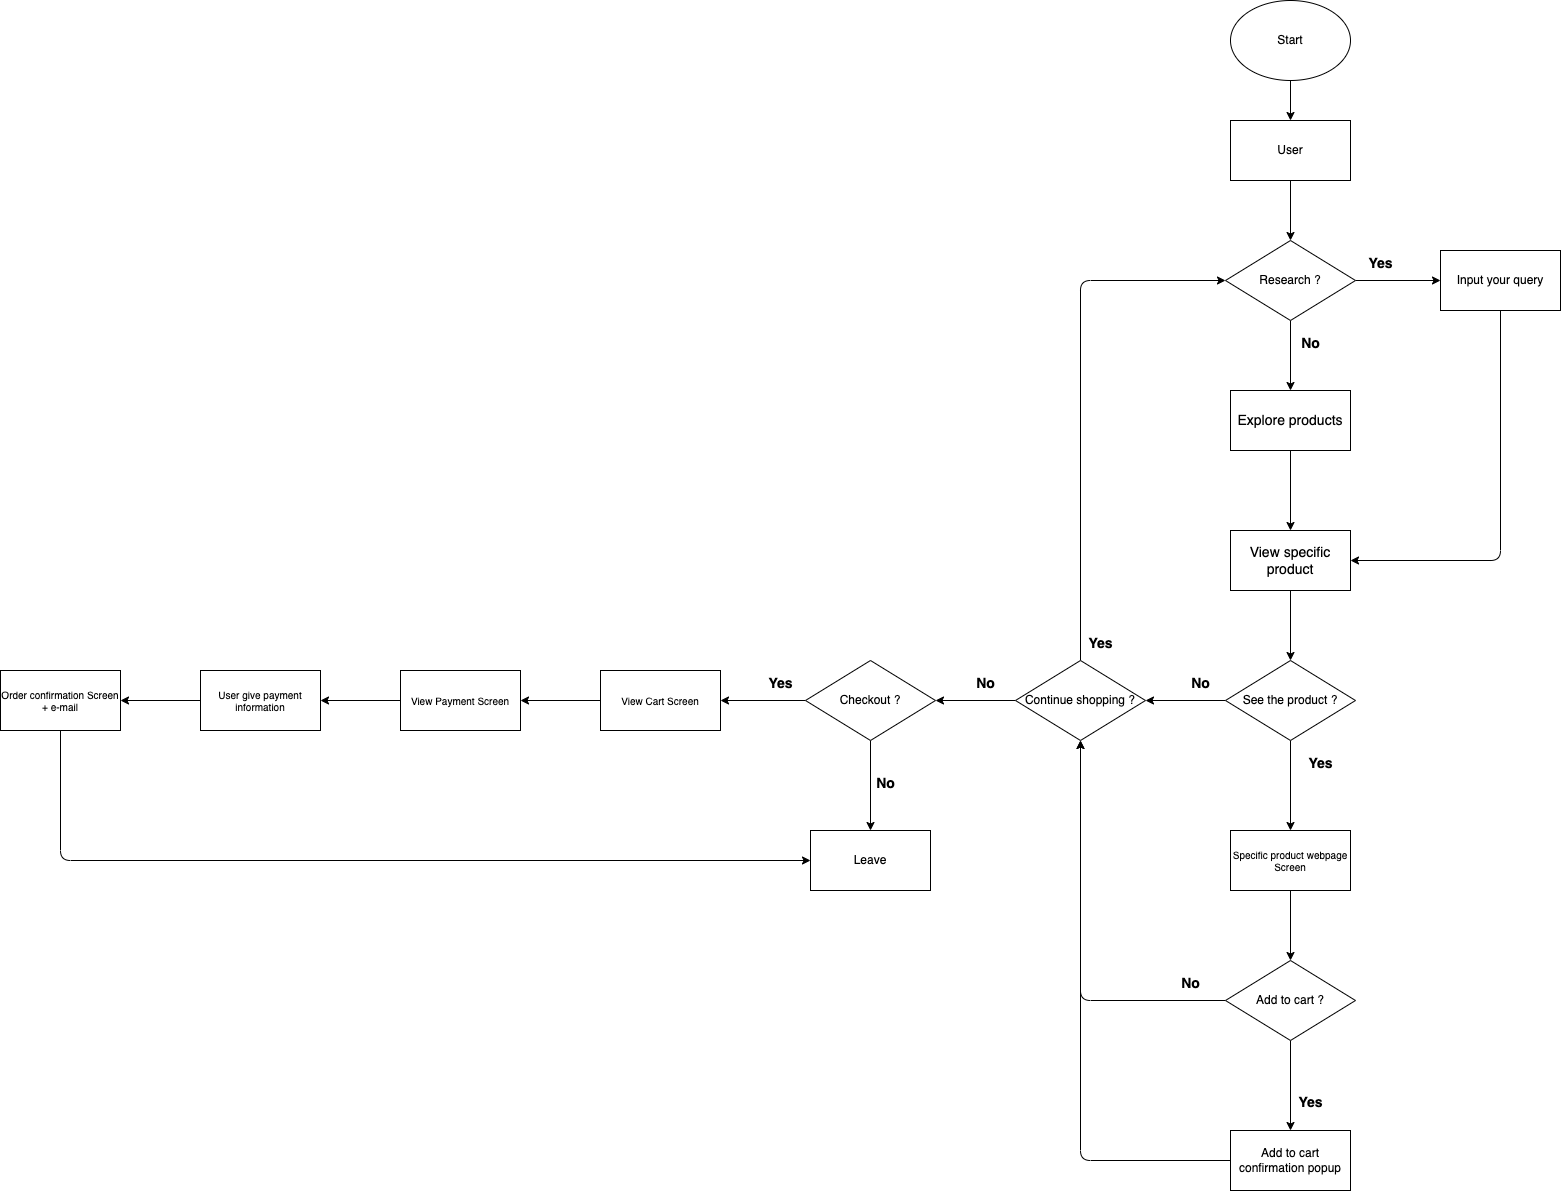

The diagram above was exported from draw.io. Its source (the exported page's mxGraphModel, read from the mxfile embedded in the PNG):
<mxGraphModel dx="2494" dy="875" grid="1" gridSize="10" guides="1" tooltips="1" connect="1" arrows="1" fold="1" page="1" pageScale="1" pageWidth="827" pageHeight="1169" math="0" shadow="0">
  <root>
    <mxCell id="0" />
    <mxCell id="1" parent="0" />
    <mxCell id="8" style="edgeStyle=none;html=1;" edge="1" parent="1" source="2" target="10">
      <mxGeometry relative="1" as="geometry">
        <mxPoint x="400" y="170" as="targetPoint" />
      </mxGeometry>
    </mxCell>
    <mxCell id="2" value="Start" style="ellipse;whiteSpace=wrap;html=1;" vertex="1" parent="1">
      <mxGeometry x="340" y="50" width="120" height="80" as="geometry" />
    </mxCell>
    <mxCell id="13" style="edgeStyle=none;html=1;entryX=0.5;entryY=0;entryDx=0;entryDy=0;" edge="1" parent="1" source="10" target="12">
      <mxGeometry relative="1" as="geometry" />
    </mxCell>
    <mxCell id="10" value="User" style="rounded=0;whiteSpace=wrap;html=1;" vertex="1" parent="1">
      <mxGeometry x="340" y="170" width="120" height="60" as="geometry" />
    </mxCell>
    <mxCell id="14" style="edgeStyle=none;html=1;" edge="1" parent="1" source="12" target="17">
      <mxGeometry relative="1" as="geometry">
        <mxPoint x="400.0000000000002" y="440" as="targetPoint" />
      </mxGeometry>
    </mxCell>
    <mxCell id="22" value="" style="edgeStyle=none;html=1;fontSize=14;" edge="1" parent="1" source="12" target="21">
      <mxGeometry relative="1" as="geometry" />
    </mxCell>
    <mxCell id="12" value="Research ?" style="rhombus;whiteSpace=wrap;html=1;" vertex="1" parent="1">
      <mxGeometry x="335" y="290" width="130" height="80" as="geometry" />
    </mxCell>
    <mxCell id="15" value="&lt;font style=&quot;font-size: 14px&quot;&gt;No&lt;/font&gt;" style="text;strokeColor=none;fillColor=none;html=1;fontSize=24;fontStyle=1;verticalAlign=middle;align=center;" vertex="1" parent="1">
      <mxGeometry x="370" y="370" width="100" height="40" as="geometry" />
    </mxCell>
    <mxCell id="16" value="&lt;font style=&quot;font-size: 14px&quot;&gt;Yes&lt;/font&gt;" style="text;strokeColor=none;fillColor=none;html=1;fontSize=24;fontStyle=1;verticalAlign=middle;align=center;" vertex="1" parent="1">
      <mxGeometry x="440" y="290" width="100" height="40" as="geometry" />
    </mxCell>
    <mxCell id="33" value="" style="edgeStyle=none;html=1;fontSize=10;" edge="1" parent="1" source="17" target="32">
      <mxGeometry relative="1" as="geometry" />
    </mxCell>
    <mxCell id="17" value="Explore products" style="rounded=0;whiteSpace=wrap;html=1;fontSize=14;" vertex="1" parent="1">
      <mxGeometry x="340" y="440" width="120" height="60" as="geometry" />
    </mxCell>
    <mxCell id="26" style="edgeStyle=none;html=1;fontSize=14;entryX=1;entryY=0.5;entryDx=0;entryDy=0;" edge="1" parent="1" source="21" target="32">
      <mxGeometry relative="1" as="geometry">
        <mxPoint x="460.0000000000002" y="625" as="targetPoint" />
        <Array as="points">
          <mxPoint x="610" y="610" />
        </Array>
      </mxGeometry>
    </mxCell>
    <mxCell id="21" value="Input your query" style="whiteSpace=wrap;html=1;" vertex="1" parent="1">
      <mxGeometry x="550" y="300" width="120" height="60" as="geometry" />
    </mxCell>
    <mxCell id="35" value="" style="edgeStyle=none;html=1;fontSize=10;" edge="1" parent="1" source="32" target="36">
      <mxGeometry relative="1" as="geometry">
        <mxPoint x="400.0000000000002" y="710" as="targetPoint" />
      </mxGeometry>
    </mxCell>
    <mxCell id="32" value="View specific product" style="whiteSpace=wrap;html=1;fontSize=14;rounded=0;" vertex="1" parent="1">
      <mxGeometry x="340" y="580" width="120" height="60" as="geometry" />
    </mxCell>
    <mxCell id="38" value="" style="edgeStyle=none;html=1;fontSize=10;" edge="1" parent="1" source="36" target="64">
      <mxGeometry relative="1" as="geometry">
        <mxPoint x="400" y="880" as="targetPoint" />
      </mxGeometry>
    </mxCell>
    <mxCell id="42" value="" style="edgeStyle=none;html=1;fontSize=10;" edge="1" parent="1" source="36" target="41">
      <mxGeometry relative="1" as="geometry" />
    </mxCell>
    <mxCell id="36" value="See the product ?" style="rhombus;whiteSpace=wrap;html=1;" vertex="1" parent="1">
      <mxGeometry x="335" y="710" width="130" height="80" as="geometry" />
    </mxCell>
    <mxCell id="39" value="&lt;font style=&quot;font-size: 14px&quot;&gt;Yes&lt;/font&gt;" style="text;strokeColor=none;fillColor=none;html=1;fontSize=24;fontStyle=1;verticalAlign=middle;align=center;" vertex="1" parent="1">
      <mxGeometry x="380" y="790" width="100" height="40" as="geometry" />
    </mxCell>
    <mxCell id="44" style="edgeStyle=none;html=1;entryX=0;entryY=0.5;entryDx=0;entryDy=0;fontSize=10;" edge="1" parent="1" source="41" target="12">
      <mxGeometry relative="1" as="geometry">
        <Array as="points">
          <mxPoint x="190" y="330" />
        </Array>
      </mxGeometry>
    </mxCell>
    <mxCell id="47" value="" style="edgeStyle=none;html=1;fontSize=10;" edge="1" parent="1" source="41" target="46">
      <mxGeometry relative="1" as="geometry" />
    </mxCell>
    <mxCell id="41" value="Continue shopping ?" style="rhombus;whiteSpace=wrap;html=1;" vertex="1" parent="1">
      <mxGeometry x="125" y="710" width="130" height="80" as="geometry" />
    </mxCell>
    <mxCell id="43" value="&lt;font style=&quot;font-size: 14px&quot;&gt;No&lt;/font&gt;" style="text;strokeColor=none;fillColor=none;html=1;fontSize=24;fontStyle=1;verticalAlign=middle;align=center;" vertex="1" parent="1">
      <mxGeometry x="260" y="710" width="100" height="40" as="geometry" />
    </mxCell>
    <mxCell id="45" value="&lt;font style=&quot;font-size: 14px&quot;&gt;Yes&lt;/font&gt;" style="text;strokeColor=none;fillColor=none;html=1;fontSize=24;fontStyle=1;verticalAlign=middle;align=center;" vertex="1" parent="1">
      <mxGeometry x="160" y="670" width="100" height="40" as="geometry" />
    </mxCell>
    <mxCell id="50" value="" style="edgeStyle=none;html=1;fontSize=10;entryX=1;entryY=0.5;entryDx=0;entryDy=0;" edge="1" parent="1" source="46" target="51">
      <mxGeometry relative="1" as="geometry">
        <mxPoint x="-165" y="750" as="targetPoint" />
      </mxGeometry>
    </mxCell>
    <mxCell id="57" value="" style="edgeStyle=none;html=1;fontSize=10;" edge="1" parent="1" source="46" target="56">
      <mxGeometry relative="1" as="geometry" />
    </mxCell>
    <mxCell id="46" value="Checkout ?" style="rhombus;whiteSpace=wrap;html=1;" vertex="1" parent="1">
      <mxGeometry x="-85" y="710" width="130" height="80" as="geometry" />
    </mxCell>
    <mxCell id="48" value="&lt;font style=&quot;font-size: 14px&quot;&gt;No&lt;/font&gt;" style="text;strokeColor=none;fillColor=none;html=1;fontSize=24;fontStyle=1;verticalAlign=middle;align=center;" vertex="1" parent="1">
      <mxGeometry x="45" y="710" width="100" height="40" as="geometry" />
    </mxCell>
    <mxCell id="53" value="" style="edgeStyle=none;html=1;fontSize=10;" edge="1" parent="1" source="51" target="52">
      <mxGeometry relative="1" as="geometry" />
    </mxCell>
    <mxCell id="51" value="View Cart Screen" style="rounded=0;whiteSpace=wrap;html=1;fontSize=10;" vertex="1" parent="1">
      <mxGeometry x="-290" y="720" width="120" height="60" as="geometry" />
    </mxCell>
    <mxCell id="55" value="" style="edgeStyle=none;html=1;fontSize=10;" edge="1" parent="1" source="52" target="54">
      <mxGeometry relative="1" as="geometry" />
    </mxCell>
    <mxCell id="52" value="View Payment Screen" style="rounded=0;whiteSpace=wrap;html=1;fontSize=10;" vertex="1" parent="1">
      <mxGeometry x="-490" y="720" width="120" height="60" as="geometry" />
    </mxCell>
    <mxCell id="59" value="" style="edgeStyle=none;html=1;fontSize=10;" edge="1" parent="1" source="54" target="58">
      <mxGeometry relative="1" as="geometry" />
    </mxCell>
    <mxCell id="54" value="User give payment information" style="rounded=0;whiteSpace=wrap;html=1;fontSize=10;" vertex="1" parent="1">
      <mxGeometry x="-690" y="720" width="120" height="60" as="geometry" />
    </mxCell>
    <mxCell id="56" value="Leave" style="whiteSpace=wrap;html=1;" vertex="1" parent="1">
      <mxGeometry x="-80" y="880" width="120" height="60" as="geometry" />
    </mxCell>
    <mxCell id="60" style="edgeStyle=none;html=1;fontSize=10;entryX=0;entryY=0.5;entryDx=0;entryDy=0;" edge="1" parent="1" source="58" target="56">
      <mxGeometry relative="1" as="geometry">
        <mxPoint x="-830" y="920" as="targetPoint" />
        <Array as="points">
          <mxPoint x="-830" y="910" />
        </Array>
      </mxGeometry>
    </mxCell>
    <mxCell id="58" value="Order confirmation Screen + e-mail" style="rounded=0;whiteSpace=wrap;html=1;fontSize=10;" vertex="1" parent="1">
      <mxGeometry x="-890" y="720" width="120" height="60" as="geometry" />
    </mxCell>
    <mxCell id="61" value="&lt;font style=&quot;font-size: 14px&quot;&gt;Yes&lt;/font&gt;" style="text;strokeColor=none;fillColor=none;html=1;fontSize=24;fontStyle=1;verticalAlign=middle;align=center;" vertex="1" parent="1">
      <mxGeometry x="-160" y="710" width="100" height="40" as="geometry" />
    </mxCell>
    <mxCell id="62" value="&lt;font style=&quot;font-size: 14px&quot;&gt;No&lt;/font&gt;" style="text;strokeColor=none;fillColor=none;html=1;fontSize=24;fontStyle=1;verticalAlign=middle;align=center;" vertex="1" parent="1">
      <mxGeometry x="-55" y="810" width="100" height="40" as="geometry" />
    </mxCell>
    <mxCell id="66" value="" style="edgeStyle=none;html=1;fontSize=10;" edge="1" parent="1" source="64" target="67">
      <mxGeometry relative="1" as="geometry">
        <mxPoint x="400" y="1010" as="targetPoint" />
      </mxGeometry>
    </mxCell>
    <mxCell id="64" value="Specific product webpage Screen" style="rounded=0;whiteSpace=wrap;html=1;fontSize=10;" vertex="1" parent="1">
      <mxGeometry x="340" y="880" width="120" height="60" as="geometry" />
    </mxCell>
    <mxCell id="68" style="edgeStyle=none;html=1;fontSize=10;entryX=0.5;entryY=1;entryDx=0;entryDy=0;" edge="1" parent="1" source="67" target="41">
      <mxGeometry relative="1" as="geometry">
        <mxPoint x="170" y="1050" as="targetPoint" />
        <Array as="points">
          <mxPoint x="190" y="1050" />
        </Array>
      </mxGeometry>
    </mxCell>
    <mxCell id="72" value="" style="edgeStyle=none;html=1;fontSize=10;" edge="1" parent="1" source="67" target="71">
      <mxGeometry relative="1" as="geometry" />
    </mxCell>
    <mxCell id="67" value="Add to cart ?" style="rhombus;whiteSpace=wrap;html=1;" vertex="1" parent="1">
      <mxGeometry x="335" y="1010" width="130" height="80" as="geometry" />
    </mxCell>
    <mxCell id="69" value="&lt;font style=&quot;font-size: 14px&quot;&gt;No&lt;/font&gt;" style="text;strokeColor=none;fillColor=none;html=1;fontSize=24;fontStyle=1;verticalAlign=middle;align=center;" vertex="1" parent="1">
      <mxGeometry x="250" y="1010" width="100" height="40" as="geometry" />
    </mxCell>
    <mxCell id="74" style="edgeStyle=none;html=1;entryX=0.5;entryY=1;entryDx=0;entryDy=0;fontSize=10;" edge="1" parent="1" source="71" target="41">
      <mxGeometry relative="1" as="geometry">
        <Array as="points">
          <mxPoint x="190" y="1210" />
        </Array>
      </mxGeometry>
    </mxCell>
    <mxCell id="71" value="Add to cart confirmation popup" style="whiteSpace=wrap;html=1;" vertex="1" parent="1">
      <mxGeometry x="340" y="1180" width="120" height="60" as="geometry" />
    </mxCell>
    <mxCell id="73" value="&lt;font style=&quot;font-size: 14px&quot;&gt;Yes&lt;/font&gt;" style="text;strokeColor=none;fillColor=none;html=1;fontSize=24;fontStyle=1;verticalAlign=middle;align=center;" vertex="1" parent="1">
      <mxGeometry x="370" y="1129" width="100" height="40" as="geometry" />
    </mxCell>
  </root>
</mxGraphModel>